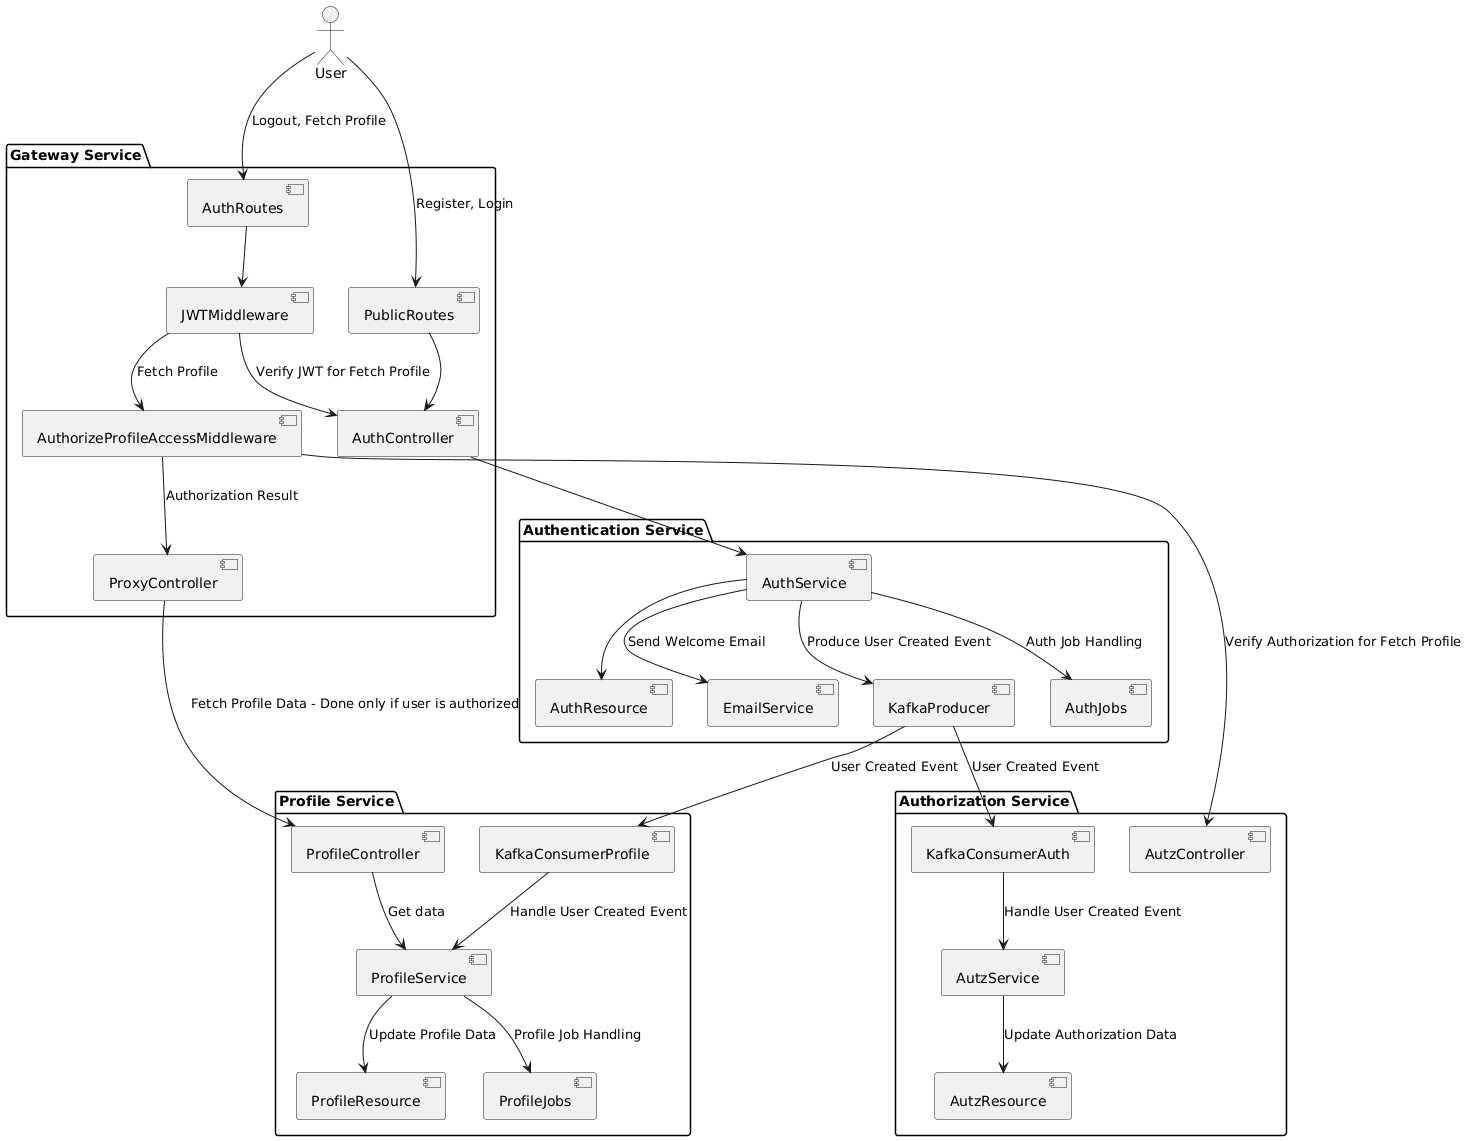

The diagram above was rendered by PlantUML. Its source (embedded in the PNG):
@startuml
allowmixing

actor User

package "Gateway Service" {
  component JWTMiddleware
  component AuthorizeProfileAccessMiddleware
  component ProxyController
  component AuthController
  component AuthRoutes
  component PublicRoutes
}

package "Authentication Service" {
  component AuthController
  component AuthService
  component AuthResource
  component EmailService
  component KafkaProducer
  component AuthJobs
}

package "Authorization Service" {
  component AutzController
  component AutzService
  component AutzResource
  component KafkaConsumerAuth
}

package "Profile Service" {
  component ProfileController
  component ProfileService
  component ProfileResource
  component KafkaConsumerProfile
  component ProfileJobs
}

User --> PublicRoutes: Register, Login
PublicRoutes --> AuthController

User --> AuthRoutes: Logout, Fetch Profile
AuthRoutes --> JWTMiddleware

JWTMiddleware --> AuthController : Verify JWT for Fetch Profile
JWTMiddleware --> AuthorizeProfileAccessMiddleware : Fetch Profile

AuthorizeProfileAccessMiddleware --> AutzController : Verify Authorization for Fetch Profile
AuthorizeProfileAccessMiddleware --> ProxyController : Authorization Result

ProxyController --> ProfileController : Fetch Profile Data - Done only if user is authorized
ProfileController --> ProfileService : Get data

AuthController --> AuthService
AuthService --> AuthResource
AuthService --> EmailService : Send Welcome Email
AuthService --> KafkaProducer : Produce User Created Event

KafkaProducer --> KafkaConsumerAuth : User Created Event
KafkaConsumerAuth --> AutzService : Handle User Created Event
AutzService --> AutzResource : Update Authorization Data

KafkaProducer --> KafkaConsumerProfile : User Created Event
KafkaConsumerProfile --> ProfileService : Handle User Created Event
ProfileService --> ProfileResource : Update Profile Data

AuthService --> AuthJobs : Auth Job Handling
ProfileService --> ProfileJobs : Profile Job Handling
@enduml